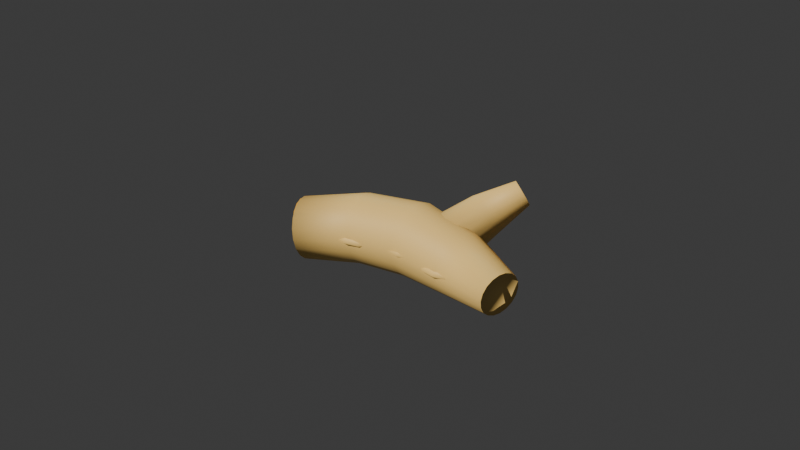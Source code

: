 # Source: angkringan_items.blend  (saved by Blender 5.0.119; exported with 4.5.12 LTS)
import bpy
from mathutils import Matrix  # noqa: F401  (used for matrix-valued properties, if any)

bpy.ops.wm.read_factory_settings(use_empty=True)
scene = bpy.context.scene
scene.name = 'Scene'

# ---- collections
col_collection = bpy.data.collections.new('Collection'); scene.collection.children.link(col_collection)

# ---- materials (node trees are filled in below, after node groups)
mat_kulitkunyitoker = bpy.data.materials.new('KulitKunyitOker')
mat_intikunyitoranyepekat = bpy.data.materials.new('IntiKunyitOranyePekat')

# ---- material node trees
mat_kulitkunyitoker.use_nodes = True; mat_kulitkunyitoker.node_tree.nodes.clear()
_N = mat_kulitkunyitoker.node_tree.nodes; _L = mat_kulitkunyitoker.node_tree.links
n0 = _N.new('ShaderNodeBsdfPrincipled'); n0.name = 'Principled BSDF'; n0.location = (-200, 100)
n0.inputs[0].default_value = (0.86, 0.58, 0.18, 1.0)
n0.inputs[2].default_value = 0.58
n0.inputs[3].default_value = 1.45
n1 = _N.new('ShaderNodeOutputMaterial'); n1.name = 'Material Output'; n1.location = (200, 100)
_L.new(n0.outputs[0], n1.inputs[0])
n1.is_active_output = True
mat_intikunyitoranyepekat.use_nodes = True; mat_intikunyitoranyepekat.node_tree.nodes.clear()
_N = mat_intikunyitoranyepekat.node_tree.nodes; _L = mat_intikunyitoranyepekat.node_tree.links
n0 = _N.new('ShaderNodeBsdfPrincipled'); n0.name = 'Principled BSDF'; n0.location = (-200, 100)
n0.inputs[0].default_value = (0.98, 0.48, 0.02, 1.0)
n0.inputs[2].default_value = 0.32
n0.inputs[3].default_value = 1.45
n1 = _N.new('ShaderNodeOutputMaterial'); n1.name = 'Material Output'; n1.location = (200, 100)
_L.new(n0.outputs[0], n1.inputs[0])
n1.is_active_output = True

# ---- world
world_world = bpy.data.worlds.new('World'); scene.world = world_world
world_world.use_nodes = True; world_world.node_tree.nodes.clear()
_N = world_world.node_tree.nodes; _L = world_world.node_tree.links
n0 = _N.new('ShaderNodeOutputWorld'); n0.name = 'World Output'; n0.location = (200, 100)
n1 = _N.new('ShaderNodeBackground'); n1.name = 'Background'; n1.location = (-200, 100)
n1.inputs[0].default_value = (0.05088, 0.05088, 0.05088, 1.0)
_L.new(n1.outputs[0], n0.inputs[0])
n0.is_active_output = True
world_world.color = (0.05088, 0.05088, 0.05088)
world_world.sun_shadow_jitter_overblur = 0.0

# ---- cameras
cam_render_cam_010 = bpy.data.cameras.new('Render_Cam.010')

# ---- lights
light_key_light_010 = bpy.data.lights.new('Key_Light.010', 'SUN')
light_key_light_010.color = (1.0, 0.96, 0.9)
light_key_light_010.energy = 3.6
light_fill_light_010 = bpy.data.lights.new('Fill_Light.010', 'POINT')
light_fill_light_010.color = (0.28, 0.65, 0.62)
light_fill_light_010.energy = 55.0
light_rim_light_010 = bpy.data.lights.new('Rim_Light.010', 'POINT')
light_rim_light_010.color = (1.0, 0.65, 0.25)
light_rim_light_010.energy = 60.0

# ---- meshes
me_rimpangkunyitinduk = bpy.data.meshes.new('RimpangKunyitInduk')
me_rimpangkunyitinduk.from_pydata([(-0.33, -0.1501, 0.08), (-0.327, -0.1431, 0.04791), (-0.3279, -0.126, 0.01968), (-0.3328, -0.101, -0.001263), (-0.3409, -0.07103, -0.01241), (-0.3514, -0.03973, -0.01241), (-0.3628, -0.01087, -0.001263), (-0.374, 0.01206, 0.01968), (-0.3834, 0.02629, 0.04791), (-0.39, 0.03012, 0.08), (-0.393, 0.02309, 0.1121), (-0.3921, 0.006024, 0.1403), (-0.3872, -0.019, 0.1613), (-0.3791, -0.04897, 0.1724), (-0.3686, -0.08027, 0.1724), (-0.3572, -0.1091, 0.1613), (-0.346, -0.1321, 0.1403), (-0.3366, -0.1463, 0.1121), (-0.1575, -0.1026, 0.11), (-0.1552, -0.09557, 0.07429), (-0.1558, -0.07704, 0.04289), (-0.1593, -0.04921, 0.01958), (-0.1654, -0.01546, 0.007182), (-0.1732, 0.02016, 0.007182), (-0.1818, 0.05335, 0.01958), (-0.1902, 0.08011, 0.04289), (-0.1974, 0.0972, 0.07429), (-0.2025, 0.1026, 0.11), (-0.2048, 0.09557, 0.1457), (-0.2042, 0.07704, 0.1771), (-0.2007, 0.04921, 0.2004), (-0.1946, 0.01546, 0.2128), (-0.1868, -0.02016, 0.2128), (-0.1782, -0.05335, 0.2004), (-0.1698, -0.08011, 0.1771), (-0.1626, -0.0972, 0.1457), (-0.002997, -0.08996, 0.12), (-0.002808, -0.08333, 0.08238), (-0.002281, -0.06423, 0.04929), (-0.001478, -0.03498, 0.02474), (-0.0004977, 0.0009052, 0.01167), (0.0005431, 0.03909, 0.01167), (0.001518, 0.07498, 0.02474), (0.002311, 0.1042, 0.04929), (0.002824, 0.1233, 0.08238), (0.002997, 0.13, 0.12), (0.002808, 0.1233, 0.1576), (0.002281, 0.1042, 0.1907), (0.001478, 0.07498, 0.2153), (0.0004977, 0.03909, 0.2283), (-0.0005431, 0.0009064, 0.2283), (-0.001518, -0.03498, 0.2153), (-0.002311, -0.06423, 0.1907), (-0.002824, -0.08333, 0.1576), (0.1607, -0.103, 0.11), (0.159, -0.09682, 0.07763), (0.1599, -0.08016, 0.04917), (0.1633, -0.05504, 0.02804), (0.1686, -0.02448, 0.0168), (0.1753, 0.007821, 0.0168), (0.1826, 0.03797, 0.02804), (0.1896, 0.06234, 0.04917), (0.1954, 0.07798, 0.07763), (0.1993, 0.08301, 0.11), (0.201, 0.07682, 0.1424), (0.2001, 0.06016, 0.1708), (0.1967, 0.03504, 0.192), (0.1914, 0.004482, 0.2032), (0.1847, -0.02782, 0.2032), (0.1774, -0.05797, 0.192), (0.1704, -0.08234, 0.1708), (0.1646, -0.09798, 0.1424), (0.3242, -0.1131, 0.09), (0.3226, -0.1086, 0.06793), (0.323, -0.09709, 0.04852), (0.3255, -0.07989, 0.03412), (0.3298, -0.05908, 0.02645), (0.3353, -0.03718, 0.02645), (0.3413, -0.01683, 0.03412), (0.3472, -0.0004739, 0.04852), (0.3522, 0.009905, 0.06793), (0.3558, 0.01306, 0.09), (0.3574, 0.008607, 0.1121), (0.357, -0.002914, 0.1315), (0.3545, -0.02011, 0.1459), (0.3502, -0.04092, 0.1535), (0.3447, -0.06282, 0.1535), (0.3387, -0.08317, 0.1459), (0.3328, -0.09953, 0.1315), (0.3278, -0.1099, 0.1121)], [], [(0, 1, 19, 18), (1, 2, 20, 19), (2, 3, 21, 20), (3, 4, 22, 21), (4, 5, 23, 22), (5, 6, 24, 23), (6, 7, 25, 24), (7, 8, 26, 25), (8, 9, 27, 26), (9, 10, 28, 27), (10, 11, 29, 28), (11, 12, 30, 29), (12, 13, 31, 30), (13, 14, 32, 31), (14, 15, 33, 32), (15, 16, 34, 33), (16, 17, 35, 34), (17, 0, 18, 35), (18, 19, 37, 36), (19, 20, 38, 37), (20, 21, 39, 38), (21, 22, 40, 39), (22, 23, 41, 40), (23, 24, 42, 41), (24, 25, 43, 42), (25, 26, 44, 43), (26, 27, 45, 44), (27, 28, 46, 45), (28, 29, 47, 46), (29, 30, 48, 47), (30, 31, 49, 48), (31, 32, 50, 49), (32, 33, 51, 50), (33, 34, 52, 51), (34, 35, 53, 52), (35, 18, 36, 53), (36, 37, 55, 54), (37, 38, 56, 55), (38, 39, 57, 56), (39, 40, 58, 57), (40, 41, 59, 58), (41, 42, 60, 59), (42, 43, 61, 60), (43, 44, 62, 61), (44, 45, 63, 62), (45, 46, 64, 63), (46, 47, 65, 64), (47, 48, 66, 65), (48, 49, 67, 66), (49, 50, 68, 67), (50, 51, 69, 68), (51, 52, 70, 69), (52, 53, 71, 70), (53, 36, 54, 71), (54, 55, 73, 72), (55, 56, 74, 73), (56, 57, 75, 74), (57, 58, 76, 75), (58, 59, 77, 76), (59, 60, 78, 77), (60, 61, 79, 78), (61, 62, 80, 79), (62, 63, 81, 80), (63, 64, 82, 81), (64, 65, 83, 82), (65, 66, 84, 83), (66, 67, 85, 84), (67, 68, 86, 85), (68, 69, 87, 86), (69, 70, 88, 87), (70, 71, 89, 88), (71, 54, 72, 89), (0, 1, 2, 3, 4, 5, 6, 7, 8, 9, 10, 11, 12, 13, 14, 15, 16, 17), (89, 88, 87, 86, 85, 84, 83, 82, 81, 80, 79, 78, 77, 76, 75, 74, 73, 72)])
me_rimpangkunyitinduk.polygons.foreach_set('use_smooth', [True] * 74)
me_rimpangkunyitinduk.materials.append(mat_kulitkunyitoker)
me_rimpangkunyitinduk.update()
me_penampangpotongkunyit = bpy.data.meshes.new('PenampangPotongKunyit')
me_penampangpotongkunyit.from_pydata([(0.0, 0.0, 0.0), (0.092, 0.0, 0.0), (0.0875, 0.02843, 0.0), (0.07443, 0.05408, 0.0), (0.05408, 0.07443, 0.0), (0.02843, 0.0875, 0.0), (5.633e-18, 0.092, 0.0), (-0.02843, 0.0875, 0.0), (-0.05408, 0.07443, 0.0), (-0.07443, 0.05408, 0.0), (-0.0875, 0.02843, 0.0), (-0.092, 1.127e-17, 0.0), (-0.0875, -0.02843, 0.0), (-0.07443, -0.05408, 0.0), (-0.05408, -0.07443, 0.0), (-0.02843, -0.0875, 0.0), (-1.69e-17, -0.092, 0.0), (0.02843, -0.0875, 0.0), (0.05408, -0.07443, 0.0), (0.07443, -0.05408, 0.0), (0.0875, -0.02843, 0.0), (0.092, 0.0, 0.02), (0.0875, 0.02843, 0.02), (0.07443, 0.05408, 0.02), (0.05408, 0.07443, 0.02), (0.02843, 0.0875, 0.02), (5.633e-18, 0.092, 0.02), (-0.02843, 0.0875, 0.02), (-0.05408, 0.07443, 0.02), (-0.07443, 0.05408, 0.02), (-0.0875, 0.02843, 0.02), (-0.092, 1.127e-17, 0.02), (-0.0875, -0.02843, 0.02), (-0.07443, -0.05408, 0.02), (-0.05408, -0.07443, 0.02), (-0.02843, -0.0875, 0.02), (-1.69e-17, -0.092, 0.02), (0.02843, -0.0875, 0.02), (0.05408, -0.07443, 0.02), (0.07443, -0.05408, 0.02), (0.0875, -0.02843, 0.02), (0.0, 0.0, 0.02)], [], [(0, 2, 1), (0, 3, 2), (0, 4, 3), (0, 5, 4), (0, 6, 5), (0, 7, 6), (0, 8, 7), (0, 9, 8), (0, 10, 9), (0, 11, 10), (0, 12, 11), (0, 13, 12), (0, 14, 13), (0, 15, 14), (0, 16, 15), (0, 17, 16), (0, 18, 17), (0, 19, 18), (0, 20, 19), (0, 1, 20), (1, 2, 22, 21), (2, 3, 23, 22), (3, 4, 24, 23), (4, 5, 25, 24), (5, 6, 26, 25), (6, 7, 27, 26), (7, 8, 28, 27), (8, 9, 29, 28), (9, 10, 30, 29), (10, 11, 31, 30), (11, 12, 32, 31), (12, 13, 33, 32), (13, 14, 34, 33), (14, 15, 35, 34), (15, 16, 36, 35), (16, 17, 37, 36), (17, 18, 38, 37), (18, 19, 39, 38), (19, 20, 40, 39), (20, 1, 21, 40), (41, 21, 22), (41, 22, 23), (41, 23, 24), (41, 24, 25), (41, 25, 26), (41, 26, 27), (41, 27, 28), (41, 28, 29), (41, 29, 30), (41, 30, 31), (41, 31, 32), (41, 32, 33), (41, 33, 34), (41, 34, 35), (41, 35, 36), (41, 36, 37), (41, 37, 38), (41, 38, 39), (41, 39, 40), (41, 40, 21)])
me_penampangpotongkunyit.polygons.foreach_set('use_smooth', [True] * 60)
me_penampangpotongkunyit.materials.append(mat_intikunyitoranyepekat)
me_penampangpotongkunyit.update()
me_cabangkunyit = bpy.data.meshes.new('CabangKunyit')
me_cabangkunyit.from_pydata([(0.1534, -0.02283, 0.12), (0.1554, -0.002691, 0.08804), (0.1425, 0.02194, 0.06241), (0.1172, 0.04619, 0.04819), (0.0845, 0.06525, 0.04819), (0.05093, 0.07535, 0.06241), (0.02312, 0.07448, 0.08804), (0.006579, 0.06283, 0.12), (0.004576, 0.04269, 0.152), (0.01751, 0.01806, 0.1776), (0.04283, -0.00619, 0.1918), (0.0755, -0.02525, 0.1918), (0.1091, -0.03535, 0.1776), (0.1369, -0.03448, 0.152), (0.2028, 0.102, 0.2), (0.2057, 0.1172, 0.1755), (0.1976, 0.1368, 0.1559), (0.1801, 0.1571, 0.145), (0.1567, 0.174, 0.145), (0.1319, 0.1842, 0.1559), (0.1106, 0.1856, 0.1755), (0.09724, 0.178, 0.2), (0.09428, 0.1628, 0.2245), (0.1024, 0.1432, 0.2441), (0.1199, 0.1229, 0.255), (0.1433, 0.106, 0.255), (0.1681, 0.09583, 0.2441), (0.1894, 0.09442, 0.2245), (0.2501, 0.1937, 0.26), (0.2527, 0.2027, 0.2449), (0.2489, 0.2151, 0.2328), (0.2393, 0.2286, 0.226), (0.2259, 0.2403, 0.226), (0.2114, 0.248, 0.2328), (0.1985, 0.2502, 0.2449), (0.1899, 0.2463, 0.26), (0.1873, 0.2373, 0.2751), (0.1911, 0.2249, 0.2872), (0.2007, 0.2114, 0.294), (0.2141, 0.1997, 0.294), (0.2286, 0.192, 0.2872), (0.2415, 0.1898, 0.2751)], [], [(0, 1, 15, 14), (1, 2, 16, 15), (2, 3, 17, 16), (3, 4, 18, 17), (4, 5, 19, 18), (5, 6, 20, 19), (6, 7, 21, 20), (7, 8, 22, 21), (8, 9, 23, 22), (9, 10, 24, 23), (10, 11, 25, 24), (11, 12, 26, 25), (12, 13, 27, 26), (13, 0, 14, 27), (14, 15, 29, 28), (15, 16, 30, 29), (16, 17, 31, 30), (17, 18, 32, 31), (18, 19, 33, 32), (19, 20, 34, 33), (20, 21, 35, 34), (21, 22, 36, 35), (22, 23, 37, 36), (23, 24, 38, 37), (24, 25, 39, 38), (25, 26, 40, 39), (26, 27, 41, 40), (27, 14, 28, 41), (0, 1, 2, 3, 4, 5, 6, 7, 8, 9, 10, 11, 12, 13), (41, 40, 39, 38, 37, 36, 35, 34, 33, 32, 31, 30, 29, 28)])
me_cabangkunyit.polygons.foreach_set('use_smooth', [True] * 30)
me_cabangkunyit.materials.append(mat_kulitkunyitoker)
me_cabangkunyit.update()
me_ruaskunyit = bpy.data.meshes.new('RuasKunyit')
me_ruaskunyit.from_pydata([(0.1037, 0.0, -0.01), (0.09579, 0.03968, -0.01), (0.07331, 0.07331, -0.01), (0.03968, 0.09579, -0.01), (6.349e-18, 0.1037, -0.01), (-0.03968, 0.09579, -0.01), (-0.07331, 0.07331, -0.01), (-0.09579, 0.03968, -0.01), (-0.1037, 1.27e-17, -0.01), (-0.09579, -0.03968, -0.01), (-0.07331, -0.07331, -0.01), (-0.03968, -0.09579, -0.01), (-1.905e-17, -0.1037, -0.01), (0.03968, -0.09579, -0.01), (0.07331, -0.07331, -0.01), (0.09579, -0.03968, -0.01), (0.1145, 0.0, 0.0), (0.1058, 0.04381, 0.0), (0.08095, 0.08095, 0.0), (0.04381, 0.1058, 0.0), (7.01e-18, 0.1145, 0.0), (-0.04381, 0.1058, 0.0), (-0.08095, 0.08095, 0.0), (-0.1058, 0.04381, 0.0), (-0.1145, 1.402e-17, 0.0), (-0.1058, -0.04381, 0.0), (-0.08095, -0.08095, 0.0), (-0.04381, -0.1058, 0.0), (-2.103e-17, -0.1145, 0.0), (0.04381, -0.1058, 0.0), (0.08095, -0.08095, 0.0), (0.1058, -0.04381, 0.0), (0.1037, 0.0, 0.01), (0.09579, 0.03968, 0.01), (0.07331, 0.07331, 0.01), (0.03968, 0.09579, 0.01), (6.349e-18, 0.1037, 0.01), (-0.03968, 0.09579, 0.01), (-0.07331, 0.07331, 0.01), (-0.09579, 0.03968, 0.01), (-0.1037, 1.27e-17, 0.01), (-0.09579, -0.03968, 0.01), (-0.07331, -0.07331, 0.01), (-0.03968, -0.09579, 0.01), (-1.905e-17, -0.1037, 0.01), (0.03968, -0.09579, 0.01), (0.07331, -0.07331, 0.01), (0.09579, -0.03968, 0.01)], [], [(0, 1, 17, 16), (1, 2, 18, 17), (2, 3, 19, 18), (3, 4, 20, 19), (4, 5, 21, 20), (5, 6, 22, 21), (6, 7, 23, 22), (7, 8, 24, 23), (8, 9, 25, 24), (9, 10, 26, 25), (10, 11, 27, 26), (11, 12, 28, 27), (12, 13, 29, 28), (13, 14, 30, 29), (14, 15, 31, 30), (15, 0, 16, 31), (16, 17, 33, 32), (17, 18, 34, 33), (18, 19, 35, 34), (19, 20, 36, 35), (20, 21, 37, 36), (21, 22, 38, 37), (22, 23, 39, 38), (23, 24, 40, 39), (24, 25, 41, 40), (25, 26, 42, 41), (26, 27, 43, 42), (27, 28, 44, 43), (28, 29, 45, 44), (29, 30, 46, 45), (30, 31, 47, 46), (31, 16, 32, 47)])
me_ruaskunyit.polygons.foreach_set('use_smooth', [True] * 32)
me_ruaskunyit.materials.append(mat_kulitkunyitoker)
me_ruaskunyit.update()
me_ruaskunyit_001 = bpy.data.meshes.new('RuasKunyit.001')
me_ruaskunyit_001.from_pydata([(0.1075, 0.0, -0.01), (0.09934, 0.04115, -0.01), (0.07603, 0.07603, -0.01), (0.04115, 0.09934, -0.01), (6.584e-18, 0.1075, -0.01), (-0.04115, 0.09934, -0.01), (-0.07603, 0.07603, -0.01), (-0.09934, 0.04115, -0.01), (-0.1075, 1.317e-17, -0.01), (-0.09934, -0.04115, -0.01), (-0.07603, -0.07603, -0.01), (-0.04115, -0.09934, -0.01), (-1.975e-17, -0.1075, -0.01), (0.04115, -0.09934, -0.01), (0.07603, -0.07603, -0.01), (0.09934, -0.04115, -0.01), (0.1187, 0.0, 0.0), (0.1097, 0.04543, 0.0), (0.08395, 0.08395, 0.0), (0.04543, 0.1097, 0.0), (7.27e-18, 0.1187, 0.0), (-0.04543, 0.1097, 0.0), (-0.08395, 0.08395, 0.0), (-0.1097, 0.04543, 0.0), (-0.1187, 1.454e-17, 0.0), (-0.1097, -0.04543, 0.0), (-0.08395, -0.08395, 0.0), (-0.04543, -0.1097, 0.0), (-2.181e-17, -0.1187, 0.0), (0.04543, -0.1097, 0.0), (0.08395, -0.08395, 0.0), (0.1097, -0.04543, 0.0), (0.1075, 0.0, 0.01), (0.09934, 0.04115, 0.01), (0.07603, 0.07603, 0.01), (0.04115, 0.09934, 0.01), (6.584e-18, 0.1075, 0.01), (-0.04115, 0.09934, 0.01), (-0.07603, 0.07603, 0.01), (-0.09934, 0.04115, 0.01), (-0.1075, 1.317e-17, 0.01), (-0.09934, -0.04115, 0.01), (-0.07603, -0.07603, 0.01), (-0.04115, -0.09934, 0.01), (-1.975e-17, -0.1075, 0.01), (0.04115, -0.09934, 0.01), (0.07603, -0.07603, 0.01), (0.09934, -0.04115, 0.01)], [], [(0, 1, 17, 16), (1, 2, 18, 17), (2, 3, 19, 18), (3, 4, 20, 19), (4, 5, 21, 20), (5, 6, 22, 21), (6, 7, 23, 22), (7, 8, 24, 23), (8, 9, 25, 24), (9, 10, 26, 25), (10, 11, 27, 26), (11, 12, 28, 27), (12, 13, 29, 28), (13, 14, 30, 29), (14, 15, 31, 30), (15, 0, 16, 31), (16, 17, 33, 32), (17, 18, 34, 33), (18, 19, 35, 34), (19, 20, 36, 35), (20, 21, 37, 36), (21, 22, 38, 37), (22, 23, 39, 38), (23, 24, 40, 39), (24, 25, 41, 40), (25, 26, 42, 41), (26, 27, 43, 42), (27, 28, 44, 43), (28, 29, 45, 44), (29, 30, 46, 45), (30, 31, 47, 46), (31, 16, 32, 47)])
me_ruaskunyit_001.polygons.foreach_set('use_smooth', [True] * 32)
me_ruaskunyit_001.materials.append(mat_kulitkunyitoker)
me_ruaskunyit_001.update()
me_ruaskunyit_002 = bpy.data.meshes.new('RuasKunyit.002')
me_ruaskunyit_002.from_pydata([(0.09408, 0.0, -0.01), (0.08692, 0.036, -0.01), (0.06652, 0.06652, -0.01), (0.036, 0.08692, -0.01), (5.761e-18, 0.09408, -0.01), (-0.036, 0.08692, -0.01), (-0.06652, 0.06652, -0.01), (-0.08692, 0.036, -0.01), (-0.09408, 1.152e-17, -0.01), (-0.08692, -0.036, -0.01), (-0.06652, -0.06652, -0.01), (-0.036, -0.08692, -0.01), (-1.728e-17, -0.09408, -0.01), (0.036, -0.08692, -0.01), (0.06652, -0.06652, -0.01), (0.08692, -0.036, -0.01), (0.1039, 0.0, 0.0), (0.09597, 0.03975, 0.0), (0.07345, 0.07345, 0.0), (0.03975, 0.09597, 0.0), (6.361e-18, 0.1039, 0.0), (-0.03975, 0.09597, 0.0), (-0.07345, 0.07345, 0.0), (-0.09597, 0.03975, 0.0), (-0.1039, 1.272e-17, 0.0), (-0.09597, -0.03975, 0.0), (-0.07345, -0.07345, 0.0), (-0.03975, -0.09597, 0.0), (-1.908e-17, -0.1039, 0.0), (0.03975, -0.09597, 0.0), (0.07345, -0.07345, 0.0), (0.09597, -0.03975, 0.0), (0.09408, 0.0, 0.01), (0.08692, 0.036, 0.01), (0.06652, 0.06652, 0.01), (0.036, 0.08692, 0.01), (5.761e-18, 0.09408, 0.01), (-0.036, 0.08692, 0.01), (-0.06652, 0.06652, 0.01), (-0.08692, 0.036, 0.01), (-0.09408, 1.152e-17, 0.01), (-0.08692, -0.036, 0.01), (-0.06652, -0.06652, 0.01), (-0.036, -0.08692, 0.01), (-1.728e-17, -0.09408, 0.01), (0.036, -0.08692, 0.01), (0.06652, -0.06652, 0.01), (0.08692, -0.036, 0.01)], [], [(0, 1, 17, 16), (1, 2, 18, 17), (2, 3, 19, 18), (3, 4, 20, 19), (4, 5, 21, 20), (5, 6, 22, 21), (6, 7, 23, 22), (7, 8, 24, 23), (8, 9, 25, 24), (9, 10, 26, 25), (10, 11, 27, 26), (11, 12, 28, 27), (12, 13, 29, 28), (13, 14, 30, 29), (14, 15, 31, 30), (15, 0, 16, 31), (16, 17, 33, 32), (17, 18, 34, 33), (18, 19, 35, 34), (19, 20, 36, 35), (20, 21, 37, 36), (21, 22, 38, 37), (22, 23, 39, 38), (23, 24, 40, 39), (24, 25, 41, 40), (25, 26, 42, 41), (26, 27, 43, 42), (27, 28, 44, 43), (28, 29, 45, 44), (29, 30, 46, 45), (30, 31, 47, 46), (31, 16, 32, 47)])
me_ruaskunyit_002.polygons.foreach_set('use_smooth', [True] * 32)
me_ruaskunyit_002.materials.append(mat_kulitkunyitoker)
me_ruaskunyit_002.update()

# ---- objects
ob_key_light = bpy.data.objects.new('Key_Light', light_key_light_010)
ob_fill_light = bpy.data.objects.new('Fill_Light', light_fill_light_010)
ob_rim_light = bpy.data.objects.new('Rim_Light', light_rim_light_010)
ob_render_cam = bpy.data.objects.new('Render_Cam', cam_render_cam_010)
ob_rimpangkunyitinduk = bpy.data.objects.new('RimpangKunyitInduk', me_rimpangkunyitinduk)
ob_penampangpotongkunyit = bpy.data.objects.new('PenampangPotongKunyit', me_penampangpotongkunyit)
ob_cabangkunyit = bpy.data.objects.new('CabangKunyit', me_cabangkunyit)
ob_ruaskunyit = bpy.data.objects.new('RuasKunyit', me_ruaskunyit)
ob_ruaskunyit_001 = bpy.data.objects.new('RuasKunyit.001', me_ruaskunyit_001)
ob_ruaskunyit_002 = bpy.data.objects.new('RuasKunyit.002', me_ruaskunyit_002)

# ---- transforms, parenting, visibility, modifiers, constraints
ob_key_light.location = (2.2, -2.8, 3.2)
ob_key_light.rotation_euler = (0.7854, 0.3491, -0.6109)
ob_fill_light.location = (-2.4, 2.0, 1.8)
ob_rim_light.location = (0.0, 2.8, 2.2)
ob_render_cam.location = (1.8, -2.2, 1.5)
ob_render_cam.rotation_euler = (1.134, 0.0, 0.6981)
ob_rimpangkunyitinduk.location = (0.0, 0.0, 0.0)
ob_penampangpotongkunyit.location = (-0.36, -0.06, 0.08)
ob_penampangpotongkunyit.rotation_euler = (0.0, 1.361, 0.3491)
ob_cabangkunyit.location = (0.0, 0.0, 0.0)
ob_ruaskunyit.location = (-0.16, 0.0, 0.11)
ob_ruaskunyit_001.location = (0.02, 0.02, 0.12)
ob_ruaskunyit_002.location = (0.16, -0.01, 0.11)

# ---- collection membership
col_collection.objects.link(ob_key_light)
col_collection.objects.link(ob_fill_light)
col_collection.objects.link(ob_rim_light)
col_collection.objects.link(ob_render_cam)
col_collection.objects.link(ob_rimpangkunyitinduk)
col_collection.objects.link(ob_penampangpotongkunyit)
col_collection.objects.link(ob_cabangkunyit)
col_collection.objects.link(ob_ruaskunyit)
col_collection.objects.link(ob_ruaskunyit_001)
col_collection.objects.link(ob_ruaskunyit_002)

# ---- scene / render settings (as saved in the file)
scene.camera = ob_render_cam
scene.frame_start = 1; scene.frame_end = 250; scene.frame_set(1)
scene.render.engine = 'BLENDER_EEVEE_NEXT'
scene.render.bake_bias = 0.0
scene.render.bake_samples = 0
scene.cycles.sampling_pattern = 'TABULATED_SOBOL'
scene.eevee.use_volume_custom_range = False
bpy.context.view_layer.update()
